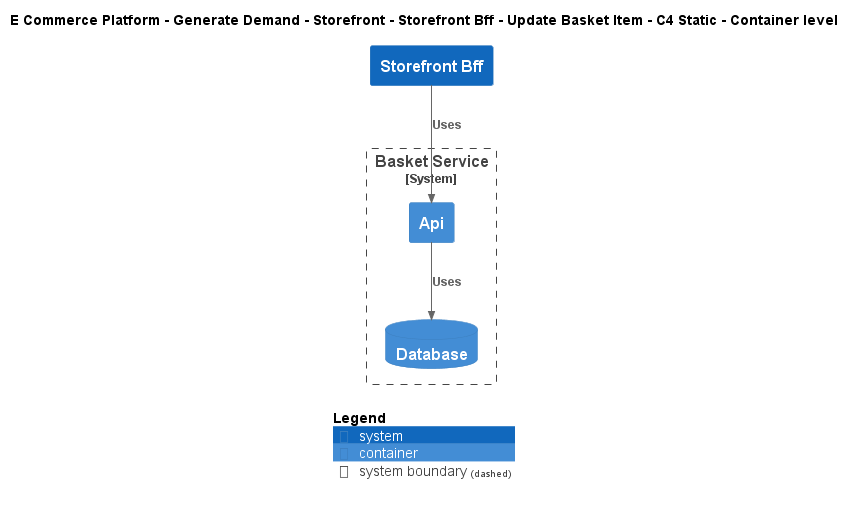

The diagram above was rendered by PlantUML. Its source (embedded in the PNG):
@startuml
!include ..\..\..\..\..\..\..\.c4s\C4_Container.puml

AddElementTag("c4interflow:lifecycle:new", $bgColor=green, $fontColor=#ffffff, $borderColor=green, $shadowing="False")
AddElementTag("c4interflow:lifecycle:changed", $bgColor=orange, $fontColor=#ffffff, $borderColor=orange, $shadowing="False")
AddElementTag("c4interflow:lifecycle:removed", $bgColor=red, $fontColor=#ffffff, $borderColor=red, $shadowing="False")

AddRelTag("c4interflow:lifecycle:new", $textColor=green, $lineColor=green)
AddRelTag("c4interflow:lifecycle:changed", $textColor=orange, $lineColor=orange)
AddRelTag("c4interflow:lifecycle:removed", $textColor=red, $lineColor=red)

SHOW_PERSON_PORTRAIT()
LAYOUT_TOP_DOWN()

skinparam linetype polyline

title E Commerce Platform - Generate Demand - Storefront - Storefront Bff - Update Basket Item - C4 Static - Container level

System(ECommercePlatform.GenerateDemand.Storefront.SoftwareSystems.StorefrontBff, "Storefront Bff", "")

System_Boundary(ECommercePlatform.GenerateDemand.Basket.SoftwareSystems.BasketService, "Basket Service") {
    Container(ECommercePlatform.GenerateDemand.Basket.SoftwareSystems.BasketService.Containers.Api, "Api", "", "")
    ContainerDb(ECommercePlatform.GenerateDemand.Basket.SoftwareSystems.BasketService.Containers.Database, "Database", "", "")
}

Rel(ECommercePlatform.GenerateDemand.Storefront.SoftwareSystems.StorefrontBff, ECommercePlatform.GenerateDemand.Basket.SoftwareSystems.BasketService.Containers.Api, "Uses")
Rel(ECommercePlatform.GenerateDemand.Basket.SoftwareSystems.BasketService.Containers.Api, ECommercePlatform.GenerateDemand.Basket.SoftwareSystems.BasketService.Containers.Database, "Uses")


SHOW_LEGEND()
@enduml